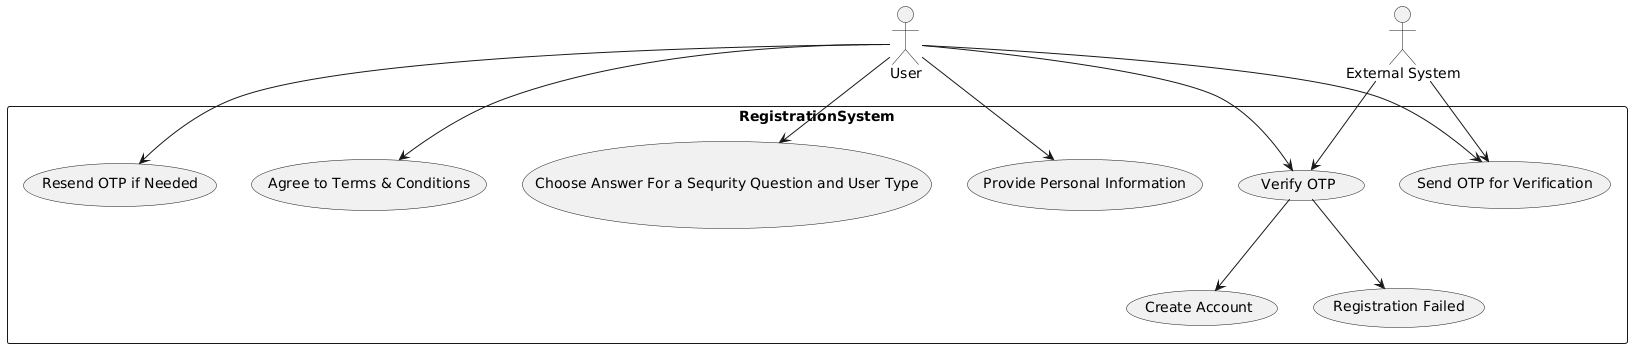

The diagram above was rendered by PlantUML. Its source (embedded in the PNG):
@startuml
actor User
actor "External System" as ExternalSystem

rectangle RegistrationSystem {
    usecase "Provide Personal Information" as UC1
    usecase "Choose Answer For a Sequrity Question and User Type" as UC2
    usecase "Send OTP for Verification" as UC3
    usecase "Resend OTP if Needed" as UC4
    usecase "Verify OTP" as UC5
    usecase "Agree to Terms & Conditions" as UC6
    usecase "Create Account" as UC7
    usecase "Registration Failed" as UC8
}

User --> UC1
User --> UC2
User --> UC3
User --> UC4
User --> UC5
User --> UC6
UC5 --> UC7
UC5 --> UC8

ExternalSystem --> UC3
ExternalSystem --> UC5
@enduml